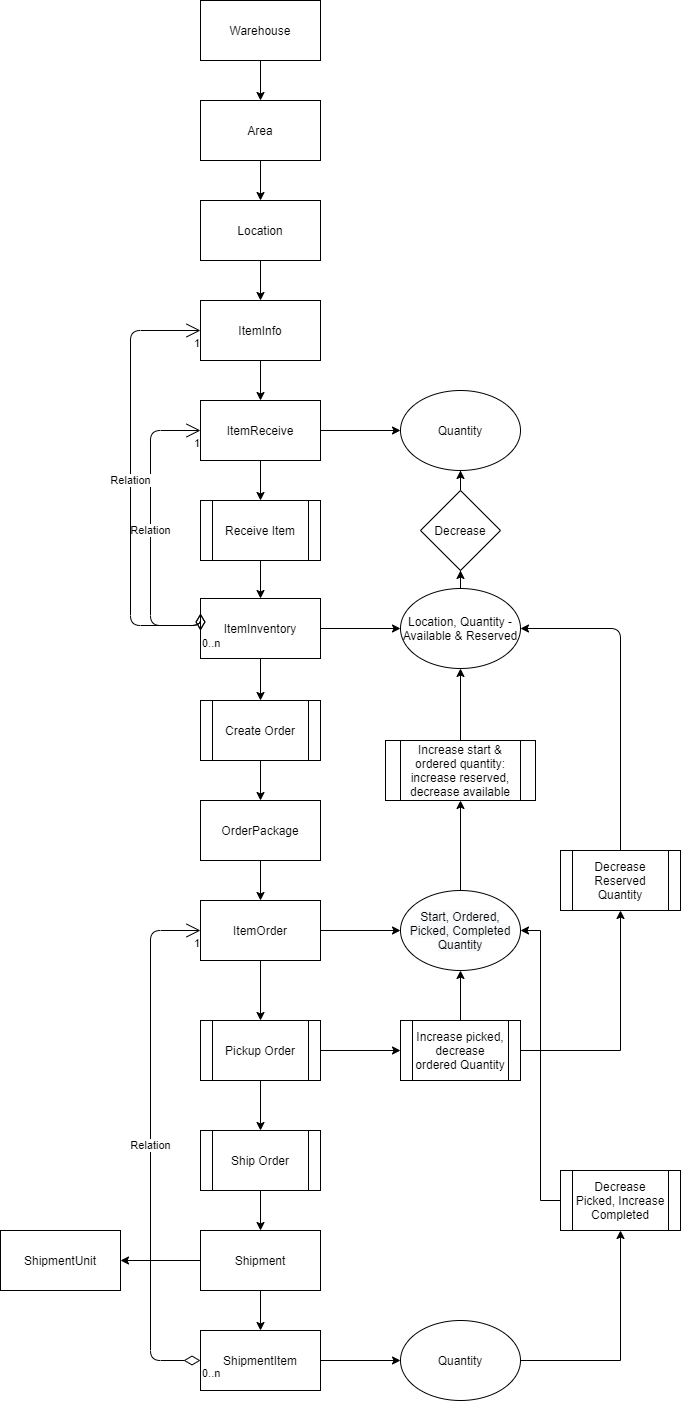

The diagram above was exported from draw.io. Its source (the exported page's mxGraphModel, read from the mxfile embedded in the PNG):
<mxGraphModel dx="1044" dy="1849" grid="1" gridSize="10" guides="1" tooltips="1" connect="1" arrows="1" fold="1" page="1" pageScale="1" pageWidth="850" pageHeight="1100" math="0" shadow="0">
  <root>
    <mxCell id="0" />
    <mxCell id="1" parent="0" />
    <mxCell id="lVGEE9MdkSSiQYZs4vR8-3" value="" style="edgeStyle=orthogonalEdgeStyle;rounded=0;orthogonalLoop=1;jettySize=auto;html=1;" edge="1" parent="1" source="lVGEE9MdkSSiQYZs4vR8-1" target="lVGEE9MdkSSiQYZs4vR8-2">
      <mxGeometry relative="1" as="geometry" />
    </mxCell>
    <mxCell id="lVGEE9MdkSSiQYZs4vR8-1" value="ItemInfo" style="rounded=0;whiteSpace=wrap;html=1;" vertex="1" parent="1">
      <mxGeometry x="270" y="130" width="120" height="60" as="geometry" />
    </mxCell>
    <mxCell id="lVGEE9MdkSSiQYZs4vR8-28" value="" style="edgeStyle=orthogonalEdgeStyle;rounded=0;orthogonalLoop=1;jettySize=auto;html=1;" edge="1" parent="1" source="lVGEE9MdkSSiQYZs4vR8-2" target="lVGEE9MdkSSiQYZs4vR8-27">
      <mxGeometry relative="1" as="geometry" />
    </mxCell>
    <mxCell id="lVGEE9MdkSSiQYZs4vR8-97" style="edgeStyle=orthogonalEdgeStyle;rounded=0;orthogonalLoop=1;jettySize=auto;html=1;" edge="1" parent="1" source="lVGEE9MdkSSiQYZs4vR8-2" target="lVGEE9MdkSSiQYZs4vR8-26">
      <mxGeometry relative="1" as="geometry" />
    </mxCell>
    <mxCell id="lVGEE9MdkSSiQYZs4vR8-2" value="ItemReceive" style="rounded=0;whiteSpace=wrap;html=1;" vertex="1" parent="1">
      <mxGeometry x="270" y="230" width="120" height="60" as="geometry" />
    </mxCell>
    <mxCell id="lVGEE9MdkSSiQYZs4vR8-10" value="" style="edgeStyle=orthogonalEdgeStyle;rounded=0;orthogonalLoop=1;jettySize=auto;html=1;" edge="1" parent="1" source="lVGEE9MdkSSiQYZs4vR8-9" target="lVGEE9MdkSSiQYZs4vR8-1">
      <mxGeometry relative="1" as="geometry" />
    </mxCell>
    <mxCell id="lVGEE9MdkSSiQYZs4vR8-9" value="Location" style="rounded=0;whiteSpace=wrap;html=1;" vertex="1" parent="1">
      <mxGeometry x="270" y="30" width="120" height="60" as="geometry" />
    </mxCell>
    <mxCell id="lVGEE9MdkSSiQYZs4vR8-12" value="" style="edgeStyle=orthogonalEdgeStyle;rounded=0;orthogonalLoop=1;jettySize=auto;html=1;" edge="1" parent="1" source="lVGEE9MdkSSiQYZs4vR8-11" target="lVGEE9MdkSSiQYZs4vR8-9">
      <mxGeometry relative="1" as="geometry" />
    </mxCell>
    <mxCell id="lVGEE9MdkSSiQYZs4vR8-11" value="Area" style="rounded=0;whiteSpace=wrap;html=1;" vertex="1" parent="1">
      <mxGeometry x="270" y="-70" width="120" height="60" as="geometry" />
    </mxCell>
    <mxCell id="lVGEE9MdkSSiQYZs4vR8-14" value="" style="edgeStyle=orthogonalEdgeStyle;rounded=0;orthogonalLoop=1;jettySize=auto;html=1;" edge="1" parent="1" source="lVGEE9MdkSSiQYZs4vR8-13" target="lVGEE9MdkSSiQYZs4vR8-11">
      <mxGeometry relative="1" as="geometry" />
    </mxCell>
    <mxCell id="lVGEE9MdkSSiQYZs4vR8-13" value="Warehouse" style="rounded=0;whiteSpace=wrap;html=1;" vertex="1" parent="1">
      <mxGeometry x="270" y="-170" width="120" height="60" as="geometry" />
    </mxCell>
    <mxCell id="lVGEE9MdkSSiQYZs4vR8-18" value="" style="edgeStyle=orthogonalEdgeStyle;rounded=0;orthogonalLoop=1;jettySize=auto;html=1;" edge="1" parent="1" target="lVGEE9MdkSSiQYZs4vR8-17">
      <mxGeometry relative="1" as="geometry">
        <mxPoint x="330" y="370" as="sourcePoint" />
      </mxGeometry>
    </mxCell>
    <mxCell id="lVGEE9MdkSSiQYZs4vR8-32" value="" style="edgeStyle=orthogonalEdgeStyle;rounded=0;orthogonalLoop=1;jettySize=auto;html=1;" edge="1" parent="1" source="lVGEE9MdkSSiQYZs4vR8-17" target="lVGEE9MdkSSiQYZs4vR8-31">
      <mxGeometry relative="1" as="geometry" />
    </mxCell>
    <mxCell id="lVGEE9MdkSSiQYZs4vR8-34" value="" style="edgeStyle=orthogonalEdgeStyle;rounded=0;orthogonalLoop=1;jettySize=auto;html=1;" edge="1" parent="1" source="lVGEE9MdkSSiQYZs4vR8-17" target="lVGEE9MdkSSiQYZs4vR8-33">
      <mxGeometry relative="1" as="geometry" />
    </mxCell>
    <mxCell id="lVGEE9MdkSSiQYZs4vR8-17" value="ItemInventory" style="rounded=0;whiteSpace=wrap;html=1;" vertex="1" parent="1">
      <mxGeometry x="270" y="428" width="120" height="60" as="geometry" />
    </mxCell>
    <mxCell id="lVGEE9MdkSSiQYZs4vR8-26" value="Receive Item" style="shape=process;whiteSpace=wrap;html=1;backgroundOutline=1;" vertex="1" parent="1">
      <mxGeometry x="270" y="330" width="120" height="60" as="geometry" />
    </mxCell>
    <mxCell id="lVGEE9MdkSSiQYZs4vR8-27" value="Quantity" style="ellipse;whiteSpace=wrap;html=1;rounded=0;" vertex="1" parent="1">
      <mxGeometry x="470" y="220" width="120" height="80" as="geometry" />
    </mxCell>
    <mxCell id="lVGEE9MdkSSiQYZs4vR8-39" value="" style="edgeStyle=orthogonalEdgeStyle;rounded=0;orthogonalLoop=1;jettySize=auto;html=1;" edge="1" parent="1" source="lVGEE9MdkSSiQYZs4vR8-31" target="lVGEE9MdkSSiQYZs4vR8-38">
      <mxGeometry relative="1" as="geometry" />
    </mxCell>
    <mxCell id="lVGEE9MdkSSiQYZs4vR8-31" value="Location, Quantity - Available &amp;amp; Reserved" style="ellipse;whiteSpace=wrap;html=1;rounded=0;" vertex="1" parent="1">
      <mxGeometry x="470" y="418" width="120" height="80" as="geometry" />
    </mxCell>
    <mxCell id="lVGEE9MdkSSiQYZs4vR8-36" value="" style="edgeStyle=orthogonalEdgeStyle;rounded=0;orthogonalLoop=1;jettySize=auto;html=1;" edge="1" parent="1" source="lVGEE9MdkSSiQYZs4vR8-33" target="lVGEE9MdkSSiQYZs4vR8-35">
      <mxGeometry relative="1" as="geometry" />
    </mxCell>
    <mxCell id="lVGEE9MdkSSiQYZs4vR8-33" value="Create Order" style="shape=process;whiteSpace=wrap;html=1;backgroundOutline=1;rounded=0;" vertex="1" parent="1">
      <mxGeometry x="270" y="530" width="120" height="60" as="geometry" />
    </mxCell>
    <mxCell id="lVGEE9MdkSSiQYZs4vR8-42" value="" style="edgeStyle=orthogonalEdgeStyle;rounded=0;orthogonalLoop=1;jettySize=auto;html=1;" edge="1" parent="1" source="lVGEE9MdkSSiQYZs4vR8-35" target="lVGEE9MdkSSiQYZs4vR8-41">
      <mxGeometry relative="1" as="geometry" />
    </mxCell>
    <mxCell id="lVGEE9MdkSSiQYZs4vR8-35" value="OrderPackage" style="whiteSpace=wrap;html=1;rounded=0;" vertex="1" parent="1">
      <mxGeometry x="270" y="630" width="120" height="60" as="geometry" />
    </mxCell>
    <mxCell id="lVGEE9MdkSSiQYZs4vR8-40" value="" style="edgeStyle=orthogonalEdgeStyle;rounded=0;orthogonalLoop=1;jettySize=auto;html=1;entryX=0.5;entryY=1;entryDx=0;entryDy=0;" edge="1" parent="1" source="lVGEE9MdkSSiQYZs4vR8-38" target="lVGEE9MdkSSiQYZs4vR8-27">
      <mxGeometry relative="1" as="geometry" />
    </mxCell>
    <mxCell id="lVGEE9MdkSSiQYZs4vR8-38" value="Decrease" style="rhombus;whiteSpace=wrap;html=1;rounded=0;" vertex="1" parent="1">
      <mxGeometry x="490" y="320" width="80" height="80" as="geometry" />
    </mxCell>
    <mxCell id="lVGEE9MdkSSiQYZs4vR8-48" value="" style="edgeStyle=orthogonalEdgeStyle;rounded=0;orthogonalLoop=1;jettySize=auto;html=1;" edge="1" parent="1" source="lVGEE9MdkSSiQYZs4vR8-41" target="lVGEE9MdkSSiQYZs4vR8-47">
      <mxGeometry relative="1" as="geometry" />
    </mxCell>
    <mxCell id="lVGEE9MdkSSiQYZs4vR8-53" value="" style="edgeStyle=orthogonalEdgeStyle;rounded=0;orthogonalLoop=1;jettySize=auto;html=1;" edge="1" parent="1" source="lVGEE9MdkSSiQYZs4vR8-41" target="lVGEE9MdkSSiQYZs4vR8-52">
      <mxGeometry relative="1" as="geometry" />
    </mxCell>
    <mxCell id="lVGEE9MdkSSiQYZs4vR8-41" value="ItemOrder" style="whiteSpace=wrap;html=1;rounded=0;" vertex="1" parent="1">
      <mxGeometry x="270" y="730" width="120" height="60" as="geometry" />
    </mxCell>
    <mxCell id="lVGEE9MdkSSiQYZs4vR8-50" value="" style="edgeStyle=orthogonalEdgeStyle;rounded=0;orthogonalLoop=1;jettySize=auto;html=1;" edge="1" parent="1" source="lVGEE9MdkSSiQYZs4vR8-47" target="lVGEE9MdkSSiQYZs4vR8-49">
      <mxGeometry relative="1" as="geometry" />
    </mxCell>
    <mxCell id="lVGEE9MdkSSiQYZs4vR8-47" value="&#10;&#10;&lt;span style=&quot;color: rgb(0, 0, 0); font-family: helvetica; font-size: 12px; font-style: normal; font-weight: 400; letter-spacing: normal; text-align: center; text-indent: 0px; text-transform: none; word-spacing: 0px; background-color: rgb(248, 249, 250); display: inline; float: none;&quot;&gt;Start, Ordered, Picked, Completed Quantity&lt;/span&gt;&#10;&#10;" style="ellipse;whiteSpace=wrap;html=1;rounded=0;" vertex="1" parent="1">
      <mxGeometry x="470" y="720" width="120" height="80" as="geometry" />
    </mxCell>
    <mxCell id="lVGEE9MdkSSiQYZs4vR8-51" value="" style="edgeStyle=orthogonalEdgeStyle;rounded=0;orthogonalLoop=1;jettySize=auto;html=1;" edge="1" parent="1" source="lVGEE9MdkSSiQYZs4vR8-49" target="lVGEE9MdkSSiQYZs4vR8-31">
      <mxGeometry relative="1" as="geometry" />
    </mxCell>
    <mxCell id="lVGEE9MdkSSiQYZs4vR8-49" value="Increase start &amp;amp; ordered quantity: increase reserved, decrease available" style="shape=process;whiteSpace=wrap;html=1;backgroundOutline=1;rounded=0;" vertex="1" parent="1">
      <mxGeometry x="455" y="570" width="150" height="60" as="geometry" />
    </mxCell>
    <mxCell id="lVGEE9MdkSSiQYZs4vR8-55" value="" style="edgeStyle=orthogonalEdgeStyle;rounded=0;orthogonalLoop=1;jettySize=auto;html=1;" edge="1" parent="1" source="lVGEE9MdkSSiQYZs4vR8-52" target="lVGEE9MdkSSiQYZs4vR8-54">
      <mxGeometry relative="1" as="geometry" />
    </mxCell>
    <mxCell id="lVGEE9MdkSSiQYZs4vR8-62" value="" style="edgeStyle=orthogonalEdgeStyle;rounded=0;orthogonalLoop=1;jettySize=auto;html=1;" edge="1" parent="1" source="lVGEE9MdkSSiQYZs4vR8-52" target="lVGEE9MdkSSiQYZs4vR8-61">
      <mxGeometry relative="1" as="geometry" />
    </mxCell>
    <mxCell id="lVGEE9MdkSSiQYZs4vR8-52" value="Pickup Order" style="shape=process;whiteSpace=wrap;html=1;backgroundOutline=1;rounded=0;" vertex="1" parent="1">
      <mxGeometry x="270" y="850" width="120" height="60" as="geometry" />
    </mxCell>
    <mxCell id="lVGEE9MdkSSiQYZs4vR8-56" value="" style="edgeStyle=orthogonalEdgeStyle;rounded=0;orthogonalLoop=1;jettySize=auto;html=1;" edge="1" parent="1" source="lVGEE9MdkSSiQYZs4vR8-54" target="lVGEE9MdkSSiQYZs4vR8-47">
      <mxGeometry relative="1" as="geometry" />
    </mxCell>
    <mxCell id="lVGEE9MdkSSiQYZs4vR8-58" value="" style="edgeStyle=orthogonalEdgeStyle;rounded=0;orthogonalLoop=1;jettySize=auto;html=1;" edge="1" parent="1" source="lVGEE9MdkSSiQYZs4vR8-54" target="lVGEE9MdkSSiQYZs4vR8-57">
      <mxGeometry relative="1" as="geometry" />
    </mxCell>
    <mxCell id="lVGEE9MdkSSiQYZs4vR8-54" value="Increase picked, decrease ordered Quantity" style="shape=process;whiteSpace=wrap;html=1;backgroundOutline=1;" vertex="1" parent="1">
      <mxGeometry x="470" y="850" width="120" height="60" as="geometry" />
    </mxCell>
    <mxCell id="lVGEE9MdkSSiQYZs4vR8-57" value="Decrease Reserved Quantity" style="shape=process;whiteSpace=wrap;html=1;backgroundOutline=1;" vertex="1" parent="1">
      <mxGeometry x="630" y="680" width="120" height="60" as="geometry" />
    </mxCell>
    <mxCell id="lVGEE9MdkSSiQYZs4vR8-60" value="" style="endArrow=classic;html=1;entryX=1;entryY=0.5;entryDx=0;entryDy=0;exitX=0.5;exitY=0;exitDx=0;exitDy=0;" edge="1" parent="1" source="lVGEE9MdkSSiQYZs4vR8-57" target="lVGEE9MdkSSiQYZs4vR8-31">
      <mxGeometry width="50" height="50" relative="1" as="geometry">
        <mxPoint x="400" y="820" as="sourcePoint" />
        <mxPoint x="450" y="770" as="targetPoint" />
        <Array as="points">
          <mxPoint x="690" y="458" />
        </Array>
      </mxGeometry>
    </mxCell>
    <mxCell id="lVGEE9MdkSSiQYZs4vR8-64" value="" style="edgeStyle=orthogonalEdgeStyle;rounded=0;orthogonalLoop=1;jettySize=auto;html=1;" edge="1" parent="1" source="lVGEE9MdkSSiQYZs4vR8-61" target="lVGEE9MdkSSiQYZs4vR8-63">
      <mxGeometry relative="1" as="geometry" />
    </mxCell>
    <mxCell id="lVGEE9MdkSSiQYZs4vR8-61" value="Ship Order" style="shape=process;whiteSpace=wrap;html=1;backgroundOutline=1;rounded=0;" vertex="1" parent="1">
      <mxGeometry x="270" y="960" width="120" height="60" as="geometry" />
    </mxCell>
    <mxCell id="lVGEE9MdkSSiQYZs4vR8-66" value="" style="edgeStyle=orthogonalEdgeStyle;rounded=0;orthogonalLoop=1;jettySize=auto;html=1;" edge="1" parent="1" source="lVGEE9MdkSSiQYZs4vR8-63" target="lVGEE9MdkSSiQYZs4vR8-65">
      <mxGeometry relative="1" as="geometry" />
    </mxCell>
    <mxCell id="lVGEE9MdkSSiQYZs4vR8-68" value="" style="edgeStyle=orthogonalEdgeStyle;rounded=0;orthogonalLoop=1;jettySize=auto;html=1;" edge="1" parent="1" source="lVGEE9MdkSSiQYZs4vR8-63" target="lVGEE9MdkSSiQYZs4vR8-67">
      <mxGeometry relative="1" as="geometry" />
    </mxCell>
    <mxCell id="lVGEE9MdkSSiQYZs4vR8-63" value="Shipment" style="whiteSpace=wrap;html=1;rounded=0;" vertex="1" parent="1">
      <mxGeometry x="270" y="1060" width="120" height="60" as="geometry" />
    </mxCell>
    <mxCell id="lVGEE9MdkSSiQYZs4vR8-70" value="" style="edgeStyle=orthogonalEdgeStyle;rounded=0;orthogonalLoop=1;jettySize=auto;html=1;" edge="1" parent="1" source="lVGEE9MdkSSiQYZs4vR8-65" target="lVGEE9MdkSSiQYZs4vR8-69">
      <mxGeometry relative="1" as="geometry" />
    </mxCell>
    <mxCell id="lVGEE9MdkSSiQYZs4vR8-65" value="ShipmentItem" style="whiteSpace=wrap;html=1;rounded=0;" vertex="1" parent="1">
      <mxGeometry x="270" y="1160" width="120" height="60" as="geometry" />
    </mxCell>
    <mxCell id="lVGEE9MdkSSiQYZs4vR8-67" value="ShipmentUnit" style="whiteSpace=wrap;html=1;rounded=0;" vertex="1" parent="1">
      <mxGeometry x="70" y="1060" width="120" height="60" as="geometry" />
    </mxCell>
    <mxCell id="lVGEE9MdkSSiQYZs4vR8-74" value="" style="edgeStyle=orthogonalEdgeStyle;rounded=0;orthogonalLoop=1;jettySize=auto;html=1;" edge="1" parent="1" source="lVGEE9MdkSSiQYZs4vR8-69" target="lVGEE9MdkSSiQYZs4vR8-73">
      <mxGeometry relative="1" as="geometry" />
    </mxCell>
    <mxCell id="lVGEE9MdkSSiQYZs4vR8-69" value="Quantity" style="ellipse;whiteSpace=wrap;html=1;rounded=0;" vertex="1" parent="1">
      <mxGeometry x="470" y="1150" width="120" height="80" as="geometry" />
    </mxCell>
    <mxCell id="lVGEE9MdkSSiQYZs4vR8-78" style="edgeStyle=orthogonalEdgeStyle;rounded=0;orthogonalLoop=1;jettySize=auto;html=1;entryX=1;entryY=0.5;entryDx=0;entryDy=0;" edge="1" parent="1" source="lVGEE9MdkSSiQYZs4vR8-73" target="lVGEE9MdkSSiQYZs4vR8-47">
      <mxGeometry relative="1" as="geometry" />
    </mxCell>
    <mxCell id="lVGEE9MdkSSiQYZs4vR8-73" value="Decrease Picked, Increase Completed" style="shape=process;whiteSpace=wrap;html=1;backgroundOutline=1;rounded=0;" vertex="1" parent="1">
      <mxGeometry x="630" y="1000" width="120" height="60" as="geometry" />
    </mxCell>
    <mxCell id="lVGEE9MdkSSiQYZs4vR8-88" value="Relation" style="endArrow=open;html=1;endSize=12;startArrow=diamondThin;startSize=14;startFill=0;edgeStyle=orthogonalEdgeStyle;entryX=0;entryY=0.5;entryDx=0;entryDy=0;exitX=0;exitY=0.5;exitDx=0;exitDy=0;exitPerimeter=0;" edge="1" parent="1" source="lVGEE9MdkSSiQYZs4vR8-65" target="lVGEE9MdkSSiQYZs4vR8-41">
      <mxGeometry relative="1" as="geometry">
        <mxPoint x="260" y="1190" as="sourcePoint" />
        <mxPoint x="300" y="1000" as="targetPoint" />
        <Array as="points">
          <mxPoint x="220" y="1190" />
          <mxPoint x="220" y="760" />
        </Array>
      </mxGeometry>
    </mxCell>
    <mxCell id="lVGEE9MdkSSiQYZs4vR8-89" value="0..n" style="edgeLabel;resizable=0;html=1;align=left;verticalAlign=top;" connectable="0" vertex="1" parent="lVGEE9MdkSSiQYZs4vR8-88">
      <mxGeometry x="-1" relative="1" as="geometry" />
    </mxCell>
    <mxCell id="lVGEE9MdkSSiQYZs4vR8-90" value="1" style="edgeLabel;resizable=0;html=1;align=right;verticalAlign=top;" connectable="0" vertex="1" parent="lVGEE9MdkSSiQYZs4vR8-88">
      <mxGeometry x="1" relative="1" as="geometry" />
    </mxCell>
    <mxCell id="lVGEE9MdkSSiQYZs4vR8-91" value="Relation" style="endArrow=open;html=1;endSize=12;startArrow=diamondThin;startSize=14;startFill=0;edgeStyle=orthogonalEdgeStyle;entryX=0;entryY=0.5;entryDx=0;entryDy=0;exitX=0;exitY=0.533;exitDx=0;exitDy=0;exitPerimeter=0;" edge="1" parent="1" source="lVGEE9MdkSSiQYZs4vR8-17" target="lVGEE9MdkSSiQYZs4vR8-2">
      <mxGeometry relative="1" as="geometry">
        <mxPoint x="260" y="455" as="sourcePoint" />
        <mxPoint x="270" y="25" as="targetPoint" />
        <Array as="points">
          <mxPoint x="270" y="455" />
          <mxPoint x="220" y="455" />
          <mxPoint x="220" y="260" />
        </Array>
      </mxGeometry>
    </mxCell>
    <mxCell id="lVGEE9MdkSSiQYZs4vR8-92" value="0..n" style="edgeLabel;resizable=0;html=1;align=left;verticalAlign=top;" connectable="0" vertex="1" parent="lVGEE9MdkSSiQYZs4vR8-91">
      <mxGeometry x="-1" relative="1" as="geometry" />
    </mxCell>
    <mxCell id="lVGEE9MdkSSiQYZs4vR8-93" value="1" style="edgeLabel;resizable=0;html=1;align=right;verticalAlign=top;" connectable="0" vertex="1" parent="lVGEE9MdkSSiQYZs4vR8-91">
      <mxGeometry x="1" relative="1" as="geometry" />
    </mxCell>
    <mxCell id="lVGEE9MdkSSiQYZs4vR8-94" value="Relation" style="endArrow=open;html=1;endSize=12;startArrow=diamondThin;startSize=14;startFill=0;edgeStyle=orthogonalEdgeStyle;entryX=0;entryY=0.5;entryDx=0;entryDy=0;exitX=0;exitY=0.533;exitDx=0;exitDy=0;exitPerimeter=0;" edge="1" parent="1" target="lVGEE9MdkSSiQYZs4vR8-1">
      <mxGeometry relative="1" as="geometry">
        <mxPoint x="270" y="459.99" as="sourcePoint" />
        <mxPoint x="270" y="240.01" as="targetPoint" />
        <Array as="points">
          <mxPoint x="270" y="455" />
          <mxPoint x="200" y="455" />
          <mxPoint x="200" y="160" />
        </Array>
      </mxGeometry>
    </mxCell>
    <mxCell id="lVGEE9MdkSSiQYZs4vR8-95" value="0..n" style="edgeLabel;resizable=0;html=1;align=left;verticalAlign=top;" connectable="0" vertex="1" parent="lVGEE9MdkSSiQYZs4vR8-94">
      <mxGeometry x="-1" relative="1" as="geometry" />
    </mxCell>
    <mxCell id="lVGEE9MdkSSiQYZs4vR8-96" value="1" style="edgeLabel;resizable=0;html=1;align=right;verticalAlign=top;" connectable="0" vertex="1" parent="lVGEE9MdkSSiQYZs4vR8-94">
      <mxGeometry x="1" relative="1" as="geometry" />
    </mxCell>
  </root>
</mxGraphModel>